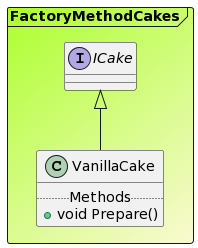

The diagram above was rendered by PlantUML. Its source (embedded in the PNG):
@startuml

Frame FactoryMethodCakes #GreenYellow/LightGoldenRodYellow{
interface "ICake" as ICake
class VanillaCake extends ICake{
.. Methods ..
+void Prepare()
}
}
@enduml